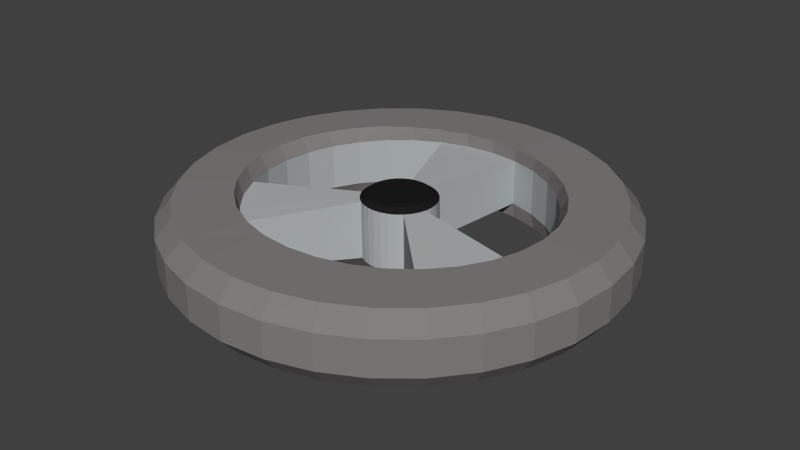 # Source: Wheelchair_Wheel.blend  (saved by Blender 2.71.0; exported with 4.5.12 LTS)
import bpy
from mathutils import Matrix  # noqa: F401  (used for matrix-valued properties, if any)

bpy.ops.wm.read_factory_settings(use_empty=True)
scene = bpy.context.scene
scene.name = 'Scene'

# ---- collections
col_collection_1 = bpy.data.collections.new('Collection 1'); scene.collection.children.link(col_collection_1)

# ---- materials (node trees are filled in below, after node groups)
mat_defaultmetal = bpy.data.materials.new('DefaultMetal')
mat_defaultmetal.alpha_threshold = 0.0
mat_defaultmetal.use_transparent_shadow = False
mat_defaultmetal.diffuse_color = (0.4399, 0.4672, 0.4672, 1.0)
mat_defaultmetal.roughness = 0.5
mat_defaultmetal.line_color = (0.0, 0.0, 0.0, 1.0)
mat_black = bpy.data.materials.new('Black')
mat_black.alpha_threshold = 0.0
mat_black.use_transparent_shadow = False
mat_black.diffuse_color = (0.01222, 0.01222, 0.01222, 1.0)
mat_black.roughness = 0.5
mat_black.line_color = (0.0, 0.0, 0.0, 1.0)
mat_rubbergray = bpy.data.materials.new('RubberGray')
mat_rubbergray.alpha_threshold = 0.0
mat_rubbergray.use_transparent_shadow = False
mat_rubbergray.diffuse_color = (0.2266, 0.2137, 0.2137, 1.0)
mat_rubbergray.roughness = 0.5
mat_rubbergray.line_color = (0.0, 0.0, 0.0, 1.0)

# ---- material node trees

# ---- world
world_world = bpy.data.worlds.new('World'); scene.world = world_world
world_world.color = (0.05088, 0.05088, 0.05088)
world_world.use_sun_shadow = False
world_world.sun_shadow_jitter_overblur = 0.0
world_world.cycles.sampling_method = 'MANUAL'
world_world.cycles.sample_map_resolution = 256

# ---- meshes
me_cylinder = bpy.data.meshes.new('Cylinder')
me_cylinder.from_pydata([(-4.898e-06, 0.1784, -0.03086), (4.898e-06, 0.1784, 0.03086), (0.03504, 0.175, -0.03085), (0.03505, 0.175, 0.03087), (0.06873, 0.1648, -0.03083), (0.06874, 0.1648, 0.03088), (0.09979, 0.1483, -0.03082), (0.0998, 0.1483, 0.03089), (0.127, 0.1261, -0.03081), (0.127, 0.1261, 0.0309), (0.1493, 0.09911, -0.03081), (0.1494, 0.09911, 0.03091), (0.1659, 0.06827, -0.0308), (0.166, 0.06827, 0.03092), (0.1762, 0.0348, -0.0308), (0.1762, 0.0348, 0.03092), (0.1796, 1.715e-08, -0.0308), (0.1796, 1.715e-08, 0.03092), (0.1762, -0.0348, -0.0308), (0.1762, -0.0348, 0.03092), (0.1659, -0.06827, -0.0308), (0.166, -0.06827, 0.03092), (0.1493, -0.09911, -0.03081), (0.1494, -0.09911, 0.03091), (0.127, -0.1261, -0.03081), (0.127, -0.1261, 0.0309), (0.09979, -0.1483, -0.03082), (0.0998, -0.1483, 0.03089), (0.06873, -0.1648, -0.03083), (0.06874, -0.1648, 0.03088), (0.03504, -0.175, -0.03085), (0.03505, -0.175, 0.03087), (-4.955e-06, -0.1784, -0.03086), (4.841e-06, -0.1784, 0.03086), (-0.03505, -0.175, -0.03087), (-0.03504, -0.175, 0.03085), (-0.06874, -0.1648, -0.03088), (-0.06873, -0.1648, 0.03083), (-0.0998, -0.1483, -0.03089), (-0.09979, -0.1483, 0.03082), (-0.127, -0.1261, -0.0309), (-0.127, -0.1261, 0.03081), (-0.1494, -0.09911, -0.03091), (-0.1493, -0.09911, 0.03081), (-0.166, -0.06827, -0.03092), (-0.1659, -0.06827, 0.0308), (-0.1762, -0.0348, -0.03092), (-0.1762, -0.0348, 0.0308), (-0.1796, 1.77e-07, -0.03092), (-0.1796, 1.77e-07, 0.0308), (-0.1762, 0.0348, -0.03092), (-0.1762, 0.0348, 0.0308), (-0.1659, 0.06827, -0.03092), (-0.1659, 0.06827, 0.0308), (-0.1494, 0.09911, -0.03091), (-0.1493, 0.09911, 0.03081), (-0.127, 0.1261, -0.0309), (-0.127, 0.1261, 0.03081), (-0.09979, 0.1483, -0.03089), (-0.09979, 0.1483, 0.03082), (-0.06874, 0.1648, -0.03088), (-0.06873, 0.1648, 0.03083), (-0.03505, 0.175, -0.03087), (-0.03504, 0.175, 0.03085), (1.566e-05, 0.1269, -0.03237), (0.02639, 0.1245, -0.03239), (0.05175, 0.1173, -0.03242), (0.07512, 0.1055, -0.03244), (0.0956, 0.08976, -0.03246), (0.1124, 0.07052, -0.03248), (0.1249, 0.04858, -0.03249), (0.1326, 0.02476, -0.0325), (0.1352, 2.939e-08, -0.0325), (0.1326, -0.02476, -0.0325), (0.1249, -0.04858, -0.03249), (0.1124, -0.07052, -0.03248), (0.0956, -0.08976, -0.03246), (0.07512, -0.1055, -0.03244), (0.05175, -0.1173, -0.03242), (0.02639, -0.1245, -0.03239), (1.561e-05, -0.1269, -0.03237), (-0.02636, -0.1245, -0.03234), (-0.05172, -0.1173, -0.03232), (-0.07509, -0.1055, -0.03229), (-0.09557, -0.08976, -0.03227), (-0.1124, -0.07052, -0.03226), (-0.1249, -0.04858, -0.03224), (-0.1326, -0.02476, -0.03224), (-0.1352, 1.401e-07, -0.03223), (-0.1326, 0.02476, -0.03224), (-0.1249, 0.04858, -0.03224), (-0.1124, 0.07052, -0.03226), (-0.09557, 0.08976, -0.03227), (-0.07509, 0.1055, -0.03229), (-0.05172, 0.1173, -0.03232), (-0.02636, 0.1245, -0.03234), (-0.02622, 0.1237, 0.03239), (-0.05142, 0.1165, 0.03242), (-0.07464, 0.1049, 0.03244), (-0.09499, 0.08919, 0.03246), (-0.1117, 0.07007, 0.03248), (-0.1241, 0.04827, 0.03249), (-0.1318, 0.02461, 0.0325), (-0.1343, 1.405e-07, 0.0325), (-0.1318, -0.02461, 0.0325), (-0.1241, -0.04827, 0.03249), (-0.1117, -0.07007, 0.03248), (-0.09499, -0.08919, 0.03246), (-0.07464, -0.1049, 0.03244), (-0.05142, -0.1165, 0.03242), (-0.02622, -0.1237, 0.03239), (-1.568e-05, -0.1261, 0.03237), (0.02619, -0.1237, 0.03234), (0.05139, -0.1165, 0.03232), (0.07461, -0.1049, 0.03229), (0.09496, -0.08919, 0.03227), (0.1117, -0.07007, 0.03226), (0.1241, -0.04827, 0.03225), (0.1317, -0.02461, 0.03224), (0.1343, 3.045e-08, 0.03224), (0.1317, 0.02461, 0.03224), (0.1241, 0.04827, 0.03225), (0.1117, 0.07007, 0.03226), (0.09496, 0.08919, 0.03227), (0.07461, 0.1049, 0.03229), (0.05139, 0.1165, 0.03232), (0.02619, 0.1237, 0.03234), (-1.564e-05, 0.1261, 0.03237), (0.0, 0.1925, 0.01551), (0.03755, 0.1888, 0.01551), (0.07367, 0.1778, 0.01551), (0.1069, 0.1601, 0.01551), (0.1361, 0.1361, 0.01551), (0.1601, 0.1069, 0.01551), (0.1778, 0.07367, 0.01551), (0.1888, 0.03755, 0.01551), (0.1925, 1.453e-08, 0.01551), (0.1888, -0.03755, 0.01551), (0.1778, -0.07367, 0.01551), (0.1601, -0.1069, 0.01551), (0.1361, -0.1361, 0.01551), (0.1069, -0.1601, 0.01551), (0.07367, -0.1778, 0.01551), (0.03755, -0.1888, 0.01551), (-6.272e-08, -0.1925, 0.01551), (-0.03755, -0.1888, 0.01551), (-0.07367, -0.1778, 0.01551), (-0.1069, -0.1601, 0.01551), (-0.1361, -0.1361, 0.01551), (-0.1601, -0.1069, 0.01551), (-0.1778, -0.07367, 0.01551), (-0.1888, -0.03755, 0.01551), (-0.1925, 1.859e-07, 0.01551), (-0.1888, 0.03756, 0.01551), (-0.1778, 0.07367, 0.01551), (-0.1601, 0.1069, 0.01551), (-0.1361, 0.1361, 0.01551), (-0.1069, 0.1601, 0.01551), (-0.07367, 0.1778, 0.01551), (-0.03755, 0.1888, 0.01551), (0.03755, 0.1888, -0.01464), (0.07367, 0.1778, -0.01464), (0.1069, 0.1601, -0.01464), (0.1361, 0.1361, -0.01464), (0.1601, 0.1069, -0.01464), (0.1778, 0.07367, -0.01464), (0.1888, 0.03755, -0.01464), (0.1925, 1.453e-08, -0.01464), (0.1888, -0.03755, -0.01464), (0.1778, -0.07367, -0.01464), (0.1601, -0.1069, -0.01464), (0.1361, -0.1361, -0.01464), (0.1069, -0.1601, -0.01464), (0.07367, -0.1778, -0.01464), (0.03755, -0.1888, -0.01464), (-6.272e-08, -0.1925, -0.01464), (-0.03755, -0.1888, -0.01464), (-0.07367, -0.1778, -0.01464), (-0.1069, -0.1601, -0.01464), (-0.1361, -0.1361, -0.01464), (-0.1601, -0.1069, -0.01464), (-0.1778, -0.07367, -0.01464), (-0.1888, -0.03755, -0.01464), (-0.1925, 1.859e-07, -0.01464), (-0.1888, 0.03756, -0.01464), (-0.1778, 0.07367, -0.01464), (-0.1601, 0.1069, -0.01464), (-0.1361, 0.1361, -0.01464), (-0.1069, 0.1601, -0.01464), (-0.07367, 0.1778, -0.01464), (-0.03755, 0.1888, -0.01464), (0.0, 0.1925, -0.01464), (0.1243, -0.02473, -0.0196), (0.1171, -0.04852, -0.0196), (0.1054, -0.07044, -0.0196), (0.08965, -0.08965, -0.0196), (0.07044, -0.1054, -0.0196), (0.04852, -0.1171, -0.0196), (0.02473, -0.1243, -0.0196), (-3.29e-08, -0.1268, -0.0196), (-0.02473, -0.1243, -0.0196), (-0.04852, -0.1171, -0.0196), (-0.07044, -0.1054, -0.0196), (-0.08965, -0.08965, -0.0196), (-0.1054, -0.07044, -0.0196), (-0.1171, -0.04852, -0.0196), (-0.1243, -0.02473, -0.0196), (-0.1268, 1.413e-07, -0.0196), (-0.1243, 0.02473, -0.0196), (-0.1171, 0.04852, -0.0196), (-0.1054, 0.07044, -0.0196), (-0.08965, 0.08965, -0.0196), (-0.07043, 0.1054, -0.0196), (-0.04852, 0.1171, -0.0196), (-0.02473, 0.1243, -0.0196), (8.414e-09, 0.1268, -0.0196), (0.02473, 0.1243, -0.0196), (0.04852, 0.1171, -0.0196), (0.07044, 0.1054, -0.0196), (0.08965, 0.08965, -0.0196), (0.1054, 0.07044, -0.0196), (0.1268, 2.848e-08, -0.0196), (0.1243, 0.02473, -0.0196), (0.1171, 0.04852, -0.0196), (0.1239, -0.02464, 0.02078), (0.1167, -0.04834, 0.02078), (0.105, -0.07017, 0.02078), (0.08933, -0.08931, 0.02078), (0.07019, -0.105, 0.02078), (0.04836, -0.1167, 0.02078), (0.02466, -0.1239, 0.02078), (1.991e-05, -0.1263, 0.02078), (-0.02462, -0.1239, 0.02078), (-0.04832, -0.1167, 0.02078), (-0.07015, -0.105, 0.02078), (-0.08929, -0.08931, 0.02078), (-0.105, -0.07017, 0.02078), (-0.1167, -0.04834, 0.02078), (-0.1239, -0.02464, 0.02078), (-0.1263, 1.413e-07, 0.02078), (-0.1239, 0.02464, 0.02078), (-0.1167, 0.04834, 0.02078), (-0.105, 0.07017, 0.02078), (-0.08929, 0.08931, 0.02078), (-0.07015, 0.105, 0.02078), (-0.04832, 0.1167, 0.02078), (-0.02462, 0.1239, 0.02078), (1.995e-05, 0.1263, 0.02078), (0.02466, 0.1239, 0.02078), (0.04836, 0.1167, 0.02078), (0.07019, 0.105, 0.02078), (0.08933, 0.08931, 0.02078), (0.105, 0.07017, 0.02078), (0.1263, 2.886e-08, 0.02078), (0.1239, 0.02464, 0.02078), (0.1167, 0.04834, 0.02078), (0.000308, 0.03174, -0.02504), (-0.000308, 0.03174, 0.02504), (0.0065, 0.03113, -0.02507), (0.005884, 0.03113, 0.02502), (0.01245, 0.02932, -0.02509), (0.01184, 0.02932, 0.025), (0.01794, 0.02639, -0.02511), (0.01733, 0.02639, 0.02497), (0.02275, 0.02244, -0.02513), (0.02214, 0.02244, 0.02496), (0.0267, 0.01763, -0.02514), (0.02608, 0.01763, 0.02494), (0.02963, 0.01215, -0.02516), (0.02902, 0.01215, 0.02493), (0.03144, 0.006192, -0.02516), (0.03082, 0.006192, 0.02492), (0.03205, 2.956e-08, -0.02516), (0.03143, 3.443e-08, 0.02492), (0.03144, -0.006192, -0.02516), (0.03082, -0.006192, 0.02492), (0.02963, -0.01215, -0.02516), (0.02902, -0.01215, 0.02493), (0.0267, -0.01763, -0.02514), (0.02608, -0.01763, 0.02494), (0.02275, -0.02244, -0.02513), (0.02214, -0.02244, 0.02496), (0.01794, -0.02639, -0.02511), (0.01733, -0.02639, 0.02497), (0.01245, -0.02932, -0.02509), (0.01184, -0.02932, 0.025), (0.0065, -0.03113, -0.02507), (0.005884, -0.03113, 0.02502), (0.000308, -0.03174, -0.02504), (-0.000308, -0.03174, 0.02504), (-0.005884, -0.03113, -0.02502), (-0.0065, -0.03113, 0.02507), (-0.01184, -0.02932, -0.025), (-0.01245, -0.02932, 0.02509), (-0.01733, -0.02639, -0.02497), (-0.01794, -0.02639, 0.02511), (-0.02214, -0.02244, -0.02496), (-0.02275, -0.02244, 0.02513), (-0.02608, -0.01763, -0.02494), (-0.0267, -0.01763, 0.02514), (-0.02902, -0.01215, -0.02493), (-0.02963, -0.01215, 0.02516), (-0.03082, -0.006192, -0.02492), (-0.03144, -0.006192, 0.02516), (-0.03143, 5.491e-08, -0.02492), (-0.03205, 5.978e-08, 0.02516), (-0.03082, 0.006192, -0.02492), (-0.03144, 0.006192, 0.02516), (-0.02902, 0.01215, -0.02493), (-0.02963, 0.01215, 0.02516), (-0.02608, 0.01763, -0.02494), (-0.0267, 0.01763, 0.02514), (-0.02214, 0.02244, -0.02496), (-0.02275, 0.02244, 0.02513), (-0.01733, 0.02639, -0.02497), (-0.01794, 0.02639, 0.02511), (-0.01184, 0.02932, -0.025), (-0.01245, 0.02932, 0.02509), (-0.005884, 0.03113, -0.02502), (-0.0065, 0.03113, 0.02507), (-0.0003011, 0.02631, 0.0289), (0.004831, 0.0258, 0.02888), (0.009766, 0.02431, 0.02886), (0.01431, 0.02187, 0.02884), (0.0183, 0.0186, 0.02883), (0.02157, 0.01462, 0.02882), (0.024, 0.01007, 0.02881), (0.0255, 0.005132, 0.0288), (0.02601, 3.524e-08, 0.0288), (0.0255, -0.005132, 0.0288), (0.024, -0.01007, 0.02881), (0.02157, -0.01462, 0.02882), (0.0183, -0.0186, 0.02883), (0.01431, -0.02187, 0.02884), (0.009766, -0.02431, 0.02886), (0.004831, -0.0258, 0.02888), (-0.0003011, -0.02631, 0.0289), (-0.005433, -0.0258, 0.02892), (-0.01037, -0.02431, 0.02894), (-0.01492, -0.02187, 0.02896), (-0.0189, -0.0186, 0.02897), (-0.02218, -0.01462, 0.02899), (-0.02461, -0.01007, 0.029), (-0.0261, -0.005132, 0.029), (-0.02661, 5.625e-08, 0.029), (-0.0261, 0.005132, 0.029), (-0.02461, 0.01007, 0.029), (-0.02217, 0.01462, 0.02899), (-0.0189, 0.0186, 0.02897), (-0.01492, 0.02187, 0.02896), (-0.01037, 0.02431, 0.02894), (-0.005433, 0.0258, 0.02892), (0.000308, 0.01249, -0.02504), (0.002745, 0.01225, -0.02505), (0.005088, 0.01154, -0.02506), (0.007248, 0.01039, -0.02507), (0.009141, 0.008833, -0.02508), (0.01069, 0.00694, -0.02508), (0.01185, 0.00478, -0.02509), (0.01256, 0.002437, -0.02509), (0.0128, 3.317e-08, -0.02509), (0.01256, -0.002437, -0.02509), (0.01185, -0.00478, -0.02509), (0.01069, -0.00694, -0.02508), (0.009141, -0.008833, -0.02508), (0.007248, -0.01039, -0.02507), (0.005088, -0.01154, -0.02506), (0.002745, -0.01225, -0.02505), (0.000308, -0.01249, -0.02504), (-0.002129, -0.01225, -0.02503), (-0.004472, -0.01154, -0.02502), (-0.006632, -0.01039, -0.02502), (-0.008525, -0.008833, -0.02501), (-0.01008, -0.00694, -0.025), (-0.01123, -0.00478, -0.025), (-0.01194, -0.002437, -0.02499), (-0.01218, 4.314e-08, -0.02499), (-0.01194, 0.002437, -0.02499), (-0.01123, 0.00478, -0.025), (-0.01008, 0.00694, -0.025), (-0.008525, 0.008833, -0.02501), (-0.006632, 0.01039, -0.02502), (-0.004472, 0.01154, -0.02502), (-0.002129, 0.01225, -0.02503), (0.000572, 0.01249, -5.765e-06), (0.003009, 0.01225, -1.518e-05), (0.005352, 0.01154, -2.424e-05), (0.007512, 0.01039, -3.259e-05), (0.009405, 0.008833, -3.99e-05), (0.01096, 0.00694, -4.591e-05), (0.01211, 0.00478, -5.037e-05), (0.01282, 0.002437, -5.312e-05), (0.01306, 2.993e-08, -5.405e-05), (0.01282, -0.002437, -5.312e-05), (0.01211, -0.00478, -5.037e-05), (0.01096, -0.00694, -4.591e-05), (0.009405, -0.008833, -3.991e-05), (0.007512, -0.01039, -3.259e-05), (0.005352, -0.01154, -2.424e-05), (0.003009, -0.01225, -1.519e-05), (0.000572, -0.01249, -5.766e-06), (-0.001865, -0.01225, 3.653e-06), (-0.004208, -0.01154, 1.271e-05), (-0.006368, -0.01039, 2.106e-05), (-0.008261, -0.008833, 2.837e-05), (-0.009814, -0.00694, 3.437e-05), (-0.01097, -0.00478, 3.884e-05), (-0.01168, -0.002437, 4.159e-05), (-0.01192, 3.991e-08, 4.251e-05), (-0.01168, 0.002437, 4.158e-05), (-0.01097, 0.00478, 3.884e-05), (-0.009814, 0.00694, 3.438e-05), (-0.008261, 0.008833, 2.837e-05), (-0.006368, 0.01039, 2.106e-05), (-0.004208, 0.01154, 1.271e-05), (-0.001865, 0.01225, 3.653e-06), (0.000572, 3.178e-08, -5.766e-06)], [], [(128, 1, 3, 129), (129, 3, 5, 130), (130, 5, 7, 131), (131, 7, 9, 132), (132, 9, 11, 133), (133, 11, 13, 134), (134, 13, 15, 135), (135, 15, 17, 136), (136, 17, 19, 137), (137, 19, 21, 138), (138, 21, 23, 139), (139, 23, 25, 140), (140, 25, 27, 141), (141, 27, 29, 142), (142, 29, 31, 143), (143, 31, 33, 144), (144, 33, 35, 145), (145, 35, 37, 146), (146, 37, 39, 147), (147, 39, 41, 148), (148, 41, 43, 149), (149, 43, 45, 150), (150, 45, 47, 151), (151, 47, 49, 152), (152, 49, 51, 153), (153, 51, 53, 154), (154, 53, 55, 155), (155, 55, 57, 156), (156, 57, 59, 157), (157, 59, 61, 158), (4, 6, 67, 66), (159, 63, 1, 128), (158, 61, 63, 159), (48, 50, 89, 88), (26, 28, 78, 77), (54, 56, 92, 91), (32, 34, 81, 80), (10, 12, 70, 69), (60, 62, 95, 94), (38, 40, 84, 83), (16, 18, 73, 72), (44, 46, 87, 86), (22, 24, 76, 75), (50, 52, 90, 89), (6, 8, 68, 67), (28, 30, 79, 78), (56, 58, 93, 92), (34, 36, 82, 81), (12, 14, 71, 70), (62, 0, 64, 95), (40, 42, 85, 84), (18, 20, 74, 73), (46, 48, 88, 87), (2, 4, 66, 65), (24, 26, 77, 76), (52, 54, 91, 90), (8, 10, 69, 68), (30, 32, 80, 79), (58, 60, 94, 93), (36, 38, 83, 82), (0, 2, 65, 64), (14, 16, 72, 71), (42, 44, 86, 85), (20, 22, 75, 74), (55, 53, 101, 100), (31, 29, 113, 112), (29, 27, 114, 113), (49, 47, 104, 103), (23, 21, 117, 116), (25, 23, 116, 115), (1, 63, 96, 127), (3, 1, 127, 126), (41, 39, 108, 107), (33, 31, 112, 111), (35, 33, 111, 110), (27, 25, 115, 114), (9, 7, 124, 123), (7, 5, 125, 124), (21, 19, 118, 117), (45, 43, 106, 105), (47, 45, 105, 104), (37, 35, 110, 109), (39, 37, 109, 108), (63, 61, 97, 96), (11, 9, 123, 122), (59, 57, 99, 98), (57, 55, 100, 99), (5, 3, 126, 125), (53, 51, 102, 101), (51, 49, 103, 102), (43, 41, 107, 106), (17, 15, 120, 119), (15, 13, 121, 120), (19, 17, 119, 118), (61, 59, 98, 97), (13, 11, 122, 121), (224, 225, 117, 118), (225, 226, 116, 117), (226, 227, 115, 116), (227, 228, 114, 115), (228, 229, 113, 114), (229, 230, 112, 113), (230, 231, 111, 112), (231, 232, 110, 111), (232, 233, 109, 110), (233, 234, 108, 109), (234, 235, 107, 108), (235, 236, 106, 107), (236, 237, 105, 106), (237, 238, 104, 105), (238, 239, 103, 104), (239, 240, 102, 103), (240, 241, 101, 102), (241, 242, 100, 101), (242, 243, 99, 100), (243, 244, 98, 99), (244, 245, 97, 98), (245, 246, 96, 97), (246, 247, 127, 96), (247, 248, 126, 127), (248, 249, 125, 126), (249, 250, 124, 125), (250, 251, 123, 124), (251, 252, 122, 123), (253, 224, 118, 119), (254, 253, 119, 120), (255, 254, 120, 121), (252, 255, 121, 122), (191, 128, 129, 160), (160, 129, 130, 161), (161, 130, 131, 162), (162, 131, 132, 163), (163, 132, 133, 164), (164, 133, 134, 165), (165, 134, 135, 166), (166, 135, 136, 167), (167, 136, 137, 168), (168, 137, 138, 169), (169, 138, 139, 170), (170, 139, 140, 171), (171, 140, 141, 172), (172, 141, 142, 173), (173, 142, 143, 174), (174, 143, 144, 175), (175, 144, 145, 176), (176, 145, 146, 177), (177, 146, 147, 178), (178, 147, 148, 179), (179, 148, 149, 180), (180, 149, 150, 181), (181, 150, 151, 182), (182, 151, 152, 183), (183, 152, 153, 184), (184, 153, 154, 185), (185, 154, 155, 186), (186, 155, 156, 187), (187, 156, 157, 188), (188, 157, 158, 189), (190, 159, 128, 191), (189, 158, 159, 190), (0, 191, 160, 2), (2, 160, 161, 4), (4, 161, 162, 6), (6, 162, 163, 8), (8, 163, 164, 10), (10, 164, 165, 12), (12, 165, 166, 14), (14, 166, 167, 16), (16, 167, 168, 18), (18, 168, 169, 20), (20, 169, 170, 22), (22, 170, 171, 24), (24, 171, 172, 26), (26, 172, 173, 28), (28, 173, 174, 30), (30, 174, 175, 32), (32, 175, 176, 34), (34, 176, 177, 36), (36, 177, 178, 38), (38, 178, 179, 40), (40, 179, 180, 42), (42, 180, 181, 44), (44, 181, 182, 46), (46, 182, 183, 48), (48, 183, 184, 50), (50, 184, 185, 52), (52, 185, 186, 54), (54, 186, 187, 56), (56, 187, 188, 58), (58, 188, 189, 60), (62, 190, 191, 0), (60, 189, 190, 62), (73, 74, 193, 192), (74, 75, 194, 193), (75, 76, 195, 194), (76, 77, 196, 195), (77, 78, 197, 196), (78, 79, 198, 197), (79, 80, 199, 198), (80, 81, 200, 199), (81, 82, 201, 200), (82, 83, 202, 201), (83, 84, 203, 202), (84, 85, 204, 203), (85, 86, 205, 204), (86, 87, 206, 205), (87, 88, 207, 206), (88, 89, 208, 207), (89, 90, 209, 208), (90, 91, 210, 209), (91, 92, 211, 210), (92, 93, 212, 211), (93, 94, 213, 212), (94, 95, 214, 213), (95, 64, 215, 214), (64, 65, 216, 215), (65, 66, 217, 216), (66, 67, 218, 217), (67, 68, 219, 218), (68, 69, 220, 219), (72, 73, 192, 221), (71, 72, 221, 222), (70, 71, 222, 223), (69, 70, 223, 220), (195, 196, 228, 227), (196, 197, 229, 228), (197, 198, 230, 229), (198, 199, 231, 230), (199, 200, 232, 231), (200, 201, 233, 232), (201, 202, 234, 233), (192, 274, 275, 224), (205, 206, 238, 237), (206, 207, 239, 238), (207, 208, 240, 239), (208, 209, 241, 240), (209, 210, 242, 241), (210, 211, 243, 242), (211, 212, 244, 243), (212, 213, 245, 244), (216, 258, 256, 215), (246, 319, 257, 247), (216, 248, 259, 258), (216, 217, 249, 248), (217, 218, 250, 249), (218, 219, 251, 250), (219, 220, 252, 251), (221, 192, 224, 253), (222, 221, 253, 254), (223, 222, 254, 255), (220, 223, 255, 252), (247, 257, 259, 248), (258, 259, 261, 260), (260, 261, 263, 262), (262, 263, 265, 264), (264, 265, 267, 266), (266, 267, 269, 268), (268, 269, 271, 270), (270, 271, 273, 272), (272, 273, 275, 274), (274, 192, 193, 276), (193, 194, 278, 276), (194, 195, 280, 278), (280, 281, 283, 282), (282, 283, 285, 284), (284, 285, 287, 286), (286, 287, 289, 288), (288, 289, 291, 290), (290, 291, 293, 292), (292, 293, 295, 294), (203, 296, 294, 202), (204, 298, 296, 203), (298, 204, 205, 300), (300, 301, 303, 302), (302, 303, 305, 304), (304, 305, 307, 306), (306, 307, 309, 308), (308, 309, 311, 310), (310, 311, 313, 312), (312, 313, 315, 314), (245, 317, 319, 246), (314, 315, 317, 316), (257, 319, 351, 320), (215, 256, 318, 214), (214, 318, 316, 213), (213, 316, 317, 245), (224, 275, 277, 225), (225, 277, 279, 226), (226, 279, 281, 227), (195, 227, 281, 280), (202, 294, 295, 234), (205, 237, 301, 300), (234, 295, 297, 235), (235, 297, 299, 236), (236, 299, 301, 237), (321, 320, 351, 350, 349, 348, 347, 346, 345, 344, 343, 342, 341, 340, 339, 338, 337, 336, 335, 334, 333, 332, 331, 330, 329, 328, 327, 326, 325, 324, 323, 322), (315, 313, 348, 349), (309, 307, 345, 346), (265, 263, 323, 324), (287, 285, 334, 335), (293, 291, 337, 338), (271, 269, 326, 327), (313, 311, 347, 348), (299, 297, 340, 341), (277, 275, 329, 330), (305, 303, 343, 344), (261, 259, 321, 322), (283, 281, 332, 333), (311, 309, 346, 347), (267, 265, 324, 325), (289, 287, 335, 336), (295, 293, 338, 339), (259, 257, 320, 321), (273, 271, 327, 328), (301, 299, 341, 342), (279, 277, 330, 331), (319, 317, 350, 351), (307, 305, 344, 345), (263, 261, 322, 323), (285, 283, 333, 334), (291, 289, 336, 337), (269, 267, 325, 326), (317, 315, 349, 350), (297, 295, 339, 340), (275, 273, 328, 329), (303, 301, 342, 343), (281, 279, 331, 332), (302, 304, 376, 375), (258, 260, 354, 353), (280, 282, 365, 364), (314, 316, 382, 381), (308, 310, 379, 378), (318, 256, 352, 383), (264, 266, 357, 356), (286, 288, 368, 367), (292, 294, 371, 370), (270, 272, 360, 359), (278, 280, 364, 363), (312, 314, 381, 380), (298, 300, 374, 373), (304, 306, 377, 376), (260, 262, 355, 354), (282, 284, 366, 365), (310, 312, 380, 379), (288, 290, 369, 368), (266, 268, 358, 357), (294, 296, 372, 371), (256, 258, 353, 352), (272, 274, 361, 360), (274, 276, 362, 361), (300, 302, 375, 374), (306, 308, 378, 377), (262, 264, 356, 355), (284, 286, 367, 366), (290, 292, 370, 369), (268, 270, 359, 358), (276, 278, 363, 362), (316, 318, 383, 382), (296, 298, 373, 372), (380, 381, 413, 412), (368, 369, 401, 400), (356, 357, 389, 388), (378, 379, 411, 410), (354, 355, 387, 386), (366, 367, 399, 398), (376, 377, 409, 408), (383, 352, 384, 415), (364, 365, 397, 396), (374, 375, 407, 406), (362, 363, 395, 394), (361, 362, 394, 393), (371, 372, 404, 403), (359, 360, 392, 391), (381, 382, 414, 413), (369, 370, 402, 401), (357, 358, 390, 389), (379, 380, 412, 411), (355, 356, 388, 387), (367, 368, 400, 399), (377, 378, 410, 409), (353, 354, 386, 385), (365, 366, 398, 397), (375, 376, 408, 407), (352, 353, 385, 384), (363, 364, 396, 395), (373, 374, 406, 405), (372, 373, 405, 404), (360, 361, 393, 392), (382, 383, 415, 414), (370, 371, 403, 402), (358, 359, 391, 390), (414, 415, 416), (402, 403, 416), (390, 391, 416), (412, 413, 416), (400, 401, 416), (388, 389, 416), (410, 411, 416), (386, 387, 416), (398, 399, 416), (408, 409, 416), (415, 384, 416), (396, 397, 416), (406, 407, 416), (394, 395, 416), (393, 394, 416), (403, 404, 416), (391, 392, 416), (413, 414, 416), (401, 402, 416), (389, 390, 416), (411, 412, 416), (387, 388, 416), (399, 400, 416), (409, 410, 416), (385, 386, 416), (397, 398, 416), (407, 408, 416), (384, 385, 416), (395, 396, 416), (405, 406, 416), (404, 405, 416), (392, 393, 416)])
me_cylinder.polygons.foreach_set('material_index', [2, 2, 2, 2, 2, 2, 2, 2, 2, 2, 2, 2, 2, 2, 2, 2, 2, 2, 2, 2, 2, 2, 2, 2, 2, 2, 2, 2, 2, 2, 2, 2, 2, 2, 2, 2, 2, 2, 2, 2, 2, 2, 2, 2, 2, 2, 2, 2, 2, 2, 2, 2, 2, 2, 2, 2, 2, 2, 2, 2, 2, 2, 2, 2, 2, 2, 2, 2, 2, 2, 2, 2, 2, 2, 2, 2, 2, 2, 2, 2, 2, 2, 2, 2, 2, 2, 2, 2, 2, 2, 2, 2, 2, 2, 2, 2, 2, 2, 2, 2, 2, 2, 2, 2, 2, 2, 2, 2, 2, 2, 2, 2, 2, 2, 2, 2, 2, 2, 2, 2, 2, 2, 2, 2, 2, 2, 2, 2, 2, 2, 2, 2, 2, 2, 2, 2, 2, 2, 2, 2, 2, 2, 2, 2, 2, 2, 2, 2, 2, 2, 2, 2, 2, 2, 2, 2, 2, 2, 2, 2, 2, 2, 2, 2, 2, 2, 2, 2, 2, 2, 2, 2, 2, 2, 2, 2, 2, 2, 2, 2, 2, 2, 2, 2, 2, 2, 2, 2, 2, 2, 2, 2, 2, 2, 2, 2, 2, 2, 2, 2, 2, 2, 2, 2, 2, 2, 2, 2, 2, 2, 2, 2, 2, 2, 2, 2, 2, 2, 2, 2, 2, 2, 2, 2, 0, 0, 0, 0, 0, 0, 0, 0, 0, 0, 0, 0, 0, 0, 0, 0, 0, 0, 0, 0, 0, 0, 0, 0, 0, 0, 0, 0, 0, 0, 0, 0, 0, 0, 0, 0, 0, 0, 0, 0, 0, 0, 0, 0, 0, 0, 0, 0, 0, 0, 0, 0, 0, 0, 0, 0, 0, 0, 1, 0, 0, 0, 0, 0, 0, 0, 0, 0, 0, 0, 0, 1, 1, 1, 1, 1, 1, 1, 1, 1, 1, 1, 1, 1, 1, 1, 1, 1, 1, 1, 1, 1, 1, 1, 1, 1, 1, 1, 1, 1, 1, 1, 1, 0, 0, 0, 0, 0, 0, 0, 0, 0, 0, 0, 0, 0, 0, 0, 0, 0, 0, 0, 0, 0, 0, 0, 0, 0, 0, 0, 0, 0, 0, 0, 0, 0, 0, 0, 0, 0, 0, 0, 0, 0, 0, 0, 0, 0, 0, 0, 0, 0, 0, 0, 0, 0, 0, 0, 0, 0, 0, 0, 0, 0, 0, 0, 0, 0, 0, 0, 0, 0, 0, 0, 0, 0, 0, 0, 0, 0, 0, 0, 0, 0, 0, 0, 0, 0, 0, 0, 0, 0, 0, 0, 0, 0, 0, 0, 0])
me_cylinder.materials.append(mat_defaultmetal)
me_cylinder.materials.append(mat_black)
me_cylinder.materials.append(mat_rubbergray)
me_cylinder.use_remesh_preserve_volume = False
me_cylinder.use_remesh_preserve_attributes = False
me_cylinder.use_mirror_vertex_groups = False
me_cylinder.update()

# ---- objects
ob_wheel = bpy.data.objects.new('Wheel', me_cylinder)

# ---- transforms, parenting, visibility, modifiers, constraints
ob_wheel.location = (0.0, 0.0, 0.0)
ob_wheel.lineart.crease_threshold = 0.0

# ---- collection membership
col_collection_1.objects.link(ob_wheel)

# ---- scene / render settings (as saved in the file)
scene.frame_start = 1; scene.frame_end = 250; scene.frame_set(0)
scene.render.engine = 'BLENDER_EEVEE_NEXT'
scene.render.resolution_percentage = 50
scene.render.dither_intensity = 0.0
scene.cycles.use_denoising = False
scene.cycles.samples = 10
scene.cycles.sampling_pattern = 'TABULATED_SOBOL'
scene.cycles.light_sampling_threshold = 0.0
scene.cycles.use_adaptive_sampling = False
scene.cycles.use_light_tree = False
scene.cycles.blur_glossy = 0.0
scene.cycles.volume_bounces = 1
scene.cycles.pixel_filter_type = 'GAUSSIAN'
scene.cycles.sample_clamp_indirect = 0.0
scene.view_settings.view_transform = 'Standard'
bpy.context.view_layer.update()

# ---- added for rendering (the .blend has no active camera and no usable light): camera, sun
cam_auto = bpy.data.cameras.new('AutoCamera')
cam_auto.lens = 50.0
cam_auto.sensor_width = 36.0
cam_auto.clip_end = 1000.0
ob_auto_camera = bpy.data.objects.new('AutoCamera', cam_auto)
scene.collection.objects.link(ob_auto_camera)
ob_auto_camera.location = (0.507336, -0.608803, 0.405869)
ob_auto_camera.rotation_euler = (1.09748, -7.21219e-08, 0.694738)
scene.camera = ob_auto_camera
light_auto_sun = bpy.data.lights.new('AutoSun', 'SUN')
light_auto_sun.energy = 3.0
light_auto_sun.angle = 0.0523599
ob_auto_sun = bpy.data.objects.new('AutoSun', light_auto_sun)
scene.collection.objects.link(ob_auto_sun)
ob_auto_sun.rotation_euler = (0.872665, 0.174533, 0.523599)
bpy.context.view_layer.update()
